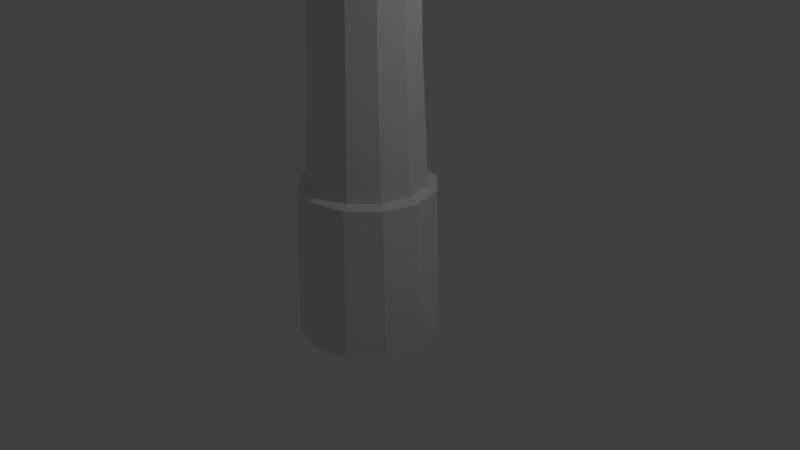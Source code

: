 # Source: spyglass.blend  (saved by Blender 2.78.0; exported with 4.5.12 LTS)
import bpy
from mathutils import Matrix  # noqa: F401  (used for matrix-valued properties, if any)

bpy.ops.wm.read_factory_settings(use_empty=True)
scene = bpy.context.scene
scene.name = 'Scene'

# ---- collections
col_collection_1 = bpy.data.collections.new('Collection 1'); scene.collection.children.link(col_collection_1)

# ---- world
world_world = bpy.data.worlds.new('World'); scene.world = world_world
world_world.color = (0.05088, 0.05088, 0.05088)
world_world.use_sun_shadow = False
world_world.sun_shadow_jitter_overblur = 0.0
world_world.cycles.sampling_method = 'MANUAL'

# ---- cameras
cam_camera = bpy.data.cameras.new('Camera')
cam_camera.clip_end = 100.0
cam_camera.lens = 35.0
cam_camera.sensor_width = 32.0
cam_camera.sensor_height = 18.0
cam_camera.ortho_scale = 7.314
cam_camera.dof.focus_distance = 0.0
cam_camera.dof.aperture_fstop = 128.0

# ---- lights
light_lamp = bpy.data.lights.new('Lamp', 'POINT')
light_lamp.transmission_factor = 0.0
light_lamp.cutoff_distance = 30.0
light_lamp.energy = 100.0
light_lamp.shadow_buffer_clip_start = 1.001
light_lamp.shadow_soft_size = 0.1
light_lamp.shadow_maximum_resolution = 0.006
light_lamp.use_absolute_resolution = True

# ---- meshes
me_cylinder_001 = bpy.data.meshes.new('Cylinder.001')
me_cylinder_001.from_pydata([(-6.4e-10, 0.9356, -1.0), (2.201e-09, 0.8818, 1.003), (0.4678, 0.8102, -1.0), (0.4409, 0.7637, 1.003), (0.8102, 0.4678, -1.0), (0.7637, 0.4409, 1.003), (0.9356, -4.985e-08, -1.0), (0.8818, -5.586e-08, 1.003), (0.8102, -0.4678, -1.0), (0.7637, -0.4409, 1.003), (0.4678, -0.8102, -1.0), (0.4409, -0.7637, 1.003), (1.406e-07, -0.9356, -1.0), (1.354e-07, -0.8818, 1.003), (-0.4678, -0.8102, -1.0), (-0.4409, -0.7637, 1.003), (-0.8102, -0.4678, -1.0), (-0.7637, -0.4409, 1.003), (-0.9356, -4.439e-07, -1.0), (-0.8818, -4.273e-07, 1.003), (-0.8102, 0.4678, -1.0), (-0.7637, 0.4409, 1.003), (-0.4678, 0.8102, -1.0), (-0.4409, 0.7637, 1.003), (0.3828, 0.663, 1.052), (4.614e-08, 0.7656, 1.052), (0.663, 0.3828, 1.052), (0.7656, -6.695e-08, 1.052), (0.663, -0.3828, 1.052), (0.3828, -0.663, 1.052), (1.617e-07, -0.7656, 1.052), (-0.3828, -0.663, 1.052), (-0.663, -0.3828, 1.052), (-0.7656, -3.894e-07, 1.052), (-0.663, 0.3828, 1.052), (-0.3828, 0.663, 1.052), (0.3412, 0.5909, 2.561), (9.268e-08, 0.6823, 2.561), (0.5909, 0.3412, 2.561), (0.6823, -7.72e-08, 2.561), (0.5909, -0.3412, 2.561), (0.3412, -0.5909, 2.561), (1.957e-07, -0.6823, 2.561), (-0.3412, -0.5909, 2.561), (-0.5909, -0.3412, 2.561), (-0.6823, -3.646e-07, 2.561), (-0.5909, 0.3412, 2.561), (-0.3412, 0.5909, 2.561), (0.3069, 0.5316, 5.145), (-2.231e-08, 0.6138, 5.145), (0.5316, 0.3069, 5.145), (0.6138, -8.54e-08, 5.145), (0.5316, -0.3069, 5.145), (0.3069, -0.5316, 5.145), (7.038e-08, -0.6138, 5.145), (-0.3069, -0.5316, 5.145), (-0.5316, -0.3069, 5.145), (-0.6138, -3.44e-07, 5.145), (-0.5316, 0.3069, 5.145), (-0.3069, 0.5316, 5.145), (0.2667, 0.4619, 5.204), (1.134e-10, 0.5334, 5.204), (0.4619, 0.2667, 5.204), (0.5334, -9.616e-08, 5.204), (0.4619, -0.2667, 5.204), (0.2667, -0.4619, 5.204), (8.065e-08, -0.5334, 5.204), (-0.2667, -0.4619, 5.204), (-0.4619, -0.2667, 5.204), (-0.5334, -3.208e-07, 5.204), (-0.4619, 0.2667, 5.204), (-0.2667, 0.4619, 5.204), (0.2667, 0.4619, 7.066), (-7.802e-07, 0.5334, 7.066), (0.4619, 0.2667, 7.066), (0.5334, -9.616e-08, 7.066), (0.4619, -0.2667, 7.066), (0.2667, -0.4619, 7.066), (-6.996e-07, -0.5334, 7.066), (-0.2667, -0.4619, 7.066), (-0.4619, -0.2667, 7.066), (-0.5334, -3.208e-07, 7.066), (-0.4619, 0.2667, 7.066), (-0.2667, 0.4619, 7.066), (0.303, 0.5248, 7.165), (-7.775e-07, 0.606, 7.165), (0.5248, 0.303, 7.165), (0.606, -8.997e-08, 7.165), (0.5248, -0.303, 7.165), (0.303, -0.5248, 7.165), (-6.86e-07, -0.606, 7.165), (-0.303, -0.5248, 7.165), (-0.5248, -0.303, 7.165), (-0.606, -3.452e-07, 7.165), (-0.5248, 0.303, 7.165), (-0.303, 0.5248, 7.165), (0.303, 0.5248, 7.298), (-8.063e-07, 0.606, 7.298), (0.5248, 0.303, 7.298), (0.606, -8.997e-08, 7.298), (0.5248, -0.303, 7.298), (0.303, -0.5248, 7.298), (-7.148e-07, -0.606, 7.298), (-0.303, -0.5248, 7.298), (-0.5248, -0.303, 7.298), (-0.606, -3.452e-07, 7.298), (-0.5248, 0.303, 7.298), (-0.303, 0.5248, 7.298), (0.1026, 0.1778, 7.305), (-7.97e-07, 0.2053, 7.305), (0.1778, 0.1026, 7.305), (0.2053, -1.323e-07, 7.305), (0.1778, -0.1026, 7.305), (0.1026, -0.1778, 7.305), (-7.66e-07, -0.2053, 7.305), (-0.1026, -0.1778, 7.305), (-0.1778, -0.1026, 7.305), (-0.2053, -2.188e-07, 7.305), (-0.1778, 0.1026, 7.305), (-0.1026, 0.1778, 7.305)], [], [(0, 1, 3, 2), (2, 3, 5, 4), (4, 5, 7, 6), (6, 7, 9, 8), (8, 9, 11, 10), (10, 11, 13, 12), (12, 13, 15, 14), (14, 15, 17, 16), (16, 17, 19, 18), (18, 19, 21, 20), (11, 9, 28, 29), (20, 21, 23, 22), (22, 23, 1, 0), (0, 2, 4, 6, 8, 10, 12, 14, 16, 18, 20, 22), (30, 29, 41, 42), (9, 7, 27, 28), (1, 23, 35, 25), (3, 1, 25, 24), (7, 5, 26, 27), (23, 21, 34, 35), (5, 3, 24, 26), (21, 19, 33, 34), (19, 17, 32, 33), (17, 15, 31, 32), (15, 13, 30, 31), (13, 11, 29, 30), (42, 41, 53, 54), (27, 26, 38, 39), (34, 33, 45, 46), (31, 30, 42, 43), (28, 27, 39, 40), (35, 34, 46, 47), (24, 25, 37, 36), (32, 31, 43, 44), (29, 28, 40, 41), (25, 35, 47, 37), (26, 24, 36, 38), (33, 32, 44, 45), (57, 56, 68, 69), (39, 38, 50, 51), (46, 45, 57, 58), (43, 42, 54, 55), (40, 39, 51, 52), (47, 46, 58, 59), (36, 37, 49, 48), (44, 43, 55, 56), (41, 40, 52, 53), (37, 47, 59, 49), (38, 36, 48, 50), (45, 44, 56, 57), (62, 60, 72, 74), (54, 53, 65, 66), (51, 50, 62, 63), (58, 57, 69, 70), (55, 54, 66, 67), (52, 51, 63, 64), (59, 58, 70, 71), (48, 49, 61, 60), (56, 55, 67, 68), (53, 52, 64, 65), (49, 59, 71, 61), (50, 48, 60, 62), (73, 83, 95, 85), (69, 68, 80, 81), (66, 65, 77, 78), (63, 62, 74, 75), (70, 69, 81, 82), (67, 66, 78, 79), (64, 63, 75, 76), (71, 70, 82, 83), (60, 61, 73, 72), (68, 67, 79, 80), (65, 64, 76, 77), (61, 71, 83, 73), (89, 88, 100, 101), (74, 72, 84, 86), (81, 80, 92, 93), (78, 77, 89, 90), (75, 74, 86, 87), (82, 81, 93, 94), (79, 78, 90, 91), (76, 75, 87, 88), (83, 82, 94, 95), (72, 73, 85, 84), (80, 79, 91, 92), (77, 76, 88, 89), (101, 100, 112, 113), (85, 95, 107, 97), (86, 84, 96, 98), (93, 92, 104, 105), (90, 89, 101, 102), (87, 86, 98, 99), (94, 93, 105, 106), (91, 90, 102, 103), (88, 87, 99, 100), (95, 94, 106, 107), (84, 85, 97, 96), (92, 91, 103, 104), (108, 109, 119, 118, 117, 116, 115, 114, 113, 112, 111, 110), (97, 107, 119, 109), (98, 96, 108, 110), (105, 104, 116, 117), (102, 101, 113, 114), (99, 98, 110, 111), (106, 105, 117, 118), (103, 102, 114, 115), (100, 99, 111, 112), (107, 106, 118, 119), (96, 97, 109, 108), (104, 103, 115, 116)])
me_cylinder_001.use_remesh_preserve_volume = False
me_cylinder_001.use_remesh_preserve_attributes = False
me_cylinder_001.use_mirror_vertex_groups = False
me_cylinder_001.update()

# ---- objects
ob_cylinder = bpy.data.objects.new('Cylinder', me_cylinder_001)
ob_lamp = bpy.data.objects.new('Lamp', light_lamp)
ob_camera = bpy.data.objects.new('Camera', cam_camera)

# ---- transforms, parenting, visibility, modifiers, constraints
ob_cylinder.location = (0.0, 0.0, 0.0)
ob_cylinder.lineart.crease_threshold = 0.0
ob_lamp.location = (4.076, 1.005, 5.904)
ob_lamp.rotation_euler = (0.6503, 0.05522, 1.866)
ob_lamp.lock_rotations_4d = False
ob_lamp.empty_display_type = 'ARROWS'
ob_lamp.color = (0.0, 0.0, 0.0, 0.0)
ob_lamp.lineart.crease_threshold = 0.0
ob_camera.location = (7.481, -6.508, 5.344)
ob_camera.rotation_euler = (1.109, 0.0, 0.8149)
ob_camera.lock_rotations_4d = False
ob_camera.empty_display_type = 'ARROWS'
ob_camera.color = (0.0, 0.0, 0.0, 0.0)
ob_camera.display_type = 'WIRE'
ob_camera.lineart.crease_threshold = 0.0

# ---- collection membership
col_collection_1.objects.link(ob_cylinder)
col_collection_1.objects.link(ob_lamp)
col_collection_1.objects.link(ob_camera)

# ---- scene / render settings (as saved in the file)
scene.camera = ob_camera
scene.frame_start = 1; scene.frame_end = 250; scene.frame_set(1)
scene.render.engine = 'BLENDER_EEVEE_NEXT'
scene.render.resolution_percentage = 50
scene.render.dither_intensity = 0.0
scene.cycles.use_denoising = False
scene.cycles.samples = 128
scene.cycles.sampling_pattern = 'TABULATED_SOBOL'
scene.cycles.light_sampling_threshold = 0.0
scene.cycles.use_adaptive_sampling = False
scene.cycles.use_light_tree = False
scene.cycles.blur_glossy = 0.0
scene.cycles.sample_clamp_indirect = 0.0
scene.view_settings.view_transform = 'Standard'
bpy.context.view_layer.update()
